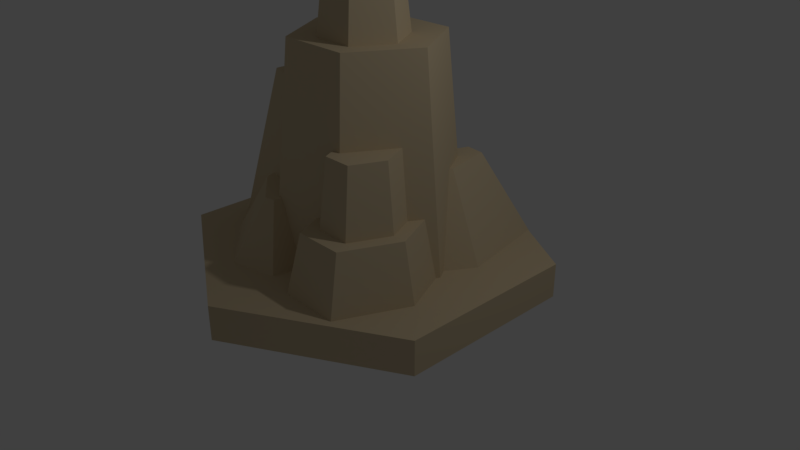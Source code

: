 # Source: mountain2.blend  (saved by Blender 2.78.0; exported with 4.5.12 LTS)
import bpy
from mathutils import Matrix  # noqa: F401  (used for matrix-valued properties, if any)

bpy.ops.wm.read_factory_settings(use_empty=True)
scene = bpy.context.scene
scene.name = 'Scene'

# ---- collections
col_collection_1 = bpy.data.collections.new('Collection 1'); scene.collection.children.link(col_collection_1)

# ---- materials (node trees are filled in below, after node groups)
mat_wood_001 = bpy.data.materials.new('Wood.001')
mat_wood_001.alpha_threshold = 0.0
mat_wood_001.use_transparent_shadow = False
mat_wood_001.diffuse_color = (0.6667, 0.5451, 0.3569, 1.0)
mat_wood_001.specular_color = (0.33, 0.33, 0.33)
mat_wood_001.roughness = 0.5
mat_wood_001.specular_intensity = 1.0
mat_leafs = bpy.data.materials.new('Leafs')
mat_leafs.alpha_threshold = 0.0
mat_leafs.use_transparent_shadow = False
mat_leafs.diffuse_color = (0.2706, 0.4078, 0.4, 1.0)
mat_leafs.specular_color = (0.33, 0.33, 0.33)
mat_leafs.roughness = 0.5
mat_leafs.specular_intensity = 1.0

# ---- material node trees

# ---- world
world_world = bpy.data.worlds.new('World'); scene.world = world_world
world_world.color = (0.05088, 0.05088, 0.05088)
world_world.use_sun_shadow = False
world_world.sun_shadow_jitter_overblur = 0.0
world_world.cycles.sampling_method = 'MANUAL'

# ---- cameras
cam_camera = bpy.data.cameras.new('Camera')
cam_camera.clip_end = 100.0
cam_camera.lens = 35.0
cam_camera.sensor_width = 32.0
cam_camera.sensor_height = 18.0
cam_camera.ortho_scale = 7.314
cam_camera.dof.focus_distance = 0.0
cam_camera.dof.aperture_fstop = 128.0

# ---- lights
light_lamp = bpy.data.lights.new('Lamp', 'POINT')
light_lamp.transmission_factor = 0.0
light_lamp.cutoff_distance = 30.0
light_lamp.energy = 100.0
light_lamp.shadow_buffer_clip_start = 1.001
light_lamp.shadow_soft_size = 0.1
light_lamp.shadow_maximum_resolution = 0.006
light_lamp.use_absolute_resolution = True

# ---- meshes
me_mesh1_group1_model = bpy.data.meshes.new('Mesh1 Group1 Model')
me_mesh1_group1_model.from_pydata([(-0.2125, 0.8716, -0.5712), (-0.5475, 0.4355, -0.06458), (-0.505, 0.8716, -0.06458), (-0.5173, 0.4355, -0.117), (-0.4957, 0.07124, -0.2159), (-0.2515, 0.07124, -0.6389), (0.02618, 0.07124, -0.6389), (0.3725, 0.8716, -0.5712), (0.2706, -0.1304, -0.6559), (0.4214, -0.1304, -0.6559), (0.5578, -0.1304, -0.4197), (0.7821, -0.8189, -0.1476), (0.665, 0.8716, -0.06458), (0.83, -0.8189, -0.06458), (0.8144, -0.8189, -0.03752), (0.7387, -0.3389, 0.01254), (0.6752, -0.3389, 0.1225), (0.6222, 0.2011, 0.1229), (0.3725, 0.8716, 0.442), (0.4053, 0.2011, 0.4987), (-0.2125, 0.8716, 0.442), (0.3361, 0.2011, 0.4987), (-0.2711, -0.3289, 0.5435), (-0.2359, -0.3289, 0.5435), (0.1909, -0.3389, 0.5444), (0.3033, -0.3389, 0.5444), (0.2986, -0.3389, 0.7867), (0.3548, -0.3389, 0.6603), (0.6906, -0.3389, 0.7867), (0.2496, -0.8189, 0.897), (0.7396, -0.8189, 0.897), (0.7812, -0.8189, -1.149), (0.1219, -0.8189, -1.215), (0.111, -0.8189, 0.5849), (0.0502, -0.8189, -1.02), (0.02568, -0.8189, 0.5849), (-0.01062, -0.8189, -1.126), (-0.02031, -0.8189, 0.8218), (-0.3856, -0.8189, 0.9197), (-0.6891, -0.8189, -1.126), (-0.8802, -0.8189, 0.5346), (-0.9357, -0.8189, 0.3275), (-0.9574, -0.8189, -0.4151), (-1.028, -0.8189, -0.5381), (-0.8194, -0.2736, -0.4354), (-0.7841, 0.07124, -0.5381), (-0.6828, 0.07124, -0.3626), (-0.7259, 0.4355, -0.2858), (-0.6067, 0.07124, -0.3626), (-0.6449, 0.4355, -0.2858), (-0.4758, 0.4355, 0.1848), (-0.8704, 0.4355, 0.0106), (-0.8704, 0.4355, 0.0708), (-1.135, -0.8189, -0.05048), (-1.135, -0.8189, 0.2699), (-0.6699, -0.3289, 0.2966), (-0.4986, -0.3289, 0.3461), (-0.6475, -0.3289, 0.3803), (-0.3269, -0.3289, 0.6299), (-0.2486, -0.3289, 0.6089), (-0.385, -0.3289, 0.3461), (-0.4035, 0.4355, 0.1848), (-0.567, 0.07124, -0.9141), (-0.1328, 0.07124, -0.9141), (0.1349, -0.4107, -0.6796), (0.3451, -0.1304, -0.8579), (0.499, -0.1304, -0.8426), (0.5723, -0.1304, -0.4436), (0.9227, -0.8189, -0.379), (0.9846, -0.8189, 0.3455), (0.8866, -0.3389, 0.3455), (0.7743, -0.3389, 0.3455), (0.7211, 0.2011, 0.3455), (0.6079, 0.2011, 0.6005), (0.3813, 0.2011, 0.6005), (0.6344, -0.3389, 0.6603), (-0.211, 0.8716, 0.01498), (-0.04237, 0.8716, 0.307), (0.2949, 0.8716, 0.307), (0.4635, 0.8716, 0.01498), (0.2949, 0.8716, -0.2771), (-0.04237, 0.8716, -0.2771), (0.00315, 1.631, -0.1982), (-0.1199, 1.631, 0.01498), (0.00315, 1.631, 0.2282), (0.2493, 1.631, 0.2282), (0.3724, 1.631, 0.01498), (0.2493, 1.631, -0.1982)], [], [(0, 1, 2), (1, 0, 3), (3, 0, 4), (4, 0, 5), (0, 6, 5), (7, 6, 0), (7, 8, 6), (8, 7, 9), (7, 10, 9), (7, 11, 10), (12, 11, 7), (11, 12, 13), (12, 14, 13), (12, 15, 14), (12, 16, 15), (12, 17, 16), (18, 17, 12), (17, 18, 19), (20, 19, 18), (20, 21, 19), (22, 21, 20), (23, 21, 22), (24, 21, 23), (21, 24, 25), (26, 25, 24), (25, 26, 27), (27, 26, 28), (29, 28, 26), (28, 29, 30), (29, 31, 30), (29, 32, 31), (33, 32, 29), (33, 34, 32), (35, 34, 33), (35, 36, 34), (37, 36, 35), (38, 36, 37), (38, 39, 36), (40, 39, 38), (41, 39, 40), (42, 39, 41), (39, 42, 43), (44, 43, 42), (43, 44, 45), (45, 44, 46), (47, 46, 44), (46, 47, 48), (48, 47, 49), (47, 50, 49), (51, 50, 47), (50, 51, 52), (53, 52, 51), (52, 53, 54), (42, 54, 53), (54, 42, 41), (55, 54, 41), (54, 55, 52), (52, 55, 50), (50, 55, 56), (57, 56, 55), (56, 57, 58), (40, 58, 57), (58, 40, 38), (38, 59, 58), (59, 38, 37), (35, 59, 37), (59, 35, 23), (35, 24, 23), (24, 35, 33), (33, 26, 24), (26, 33, 29), (22, 59, 23), (22, 58, 59), (60, 58, 22), (56, 58, 60), (61, 56, 60), (56, 61, 50), (1, 50, 61), (49, 50, 1), (3, 49, 1), (4, 49, 3), (49, 4, 48), (62, 48, 4), (62, 46, 48), (46, 62, 45), (62, 43, 45), (43, 62, 39), (62, 36, 39), (36, 62, 63), (62, 4, 63), (63, 4, 5), (63, 5, 6), (64, 63, 6), (63, 64, 34), (64, 65, 34), (65, 64, 8), (6, 8, 64), (9, 65, 8), (65, 9, 66), (66, 9, 10), (66, 10, 67), (10, 68, 67), (68, 10, 11), (68, 11, 31), (30, 31, 11), (30, 11, 14), (13, 14, 11), (30, 14, 69), (14, 70, 69), (70, 14, 15), (15, 71, 70), (71, 15, 16), (16, 72, 71), (72, 16, 17), (17, 73, 72), (19, 73, 17), (19, 74, 73), (74, 19, 21), (25, 74, 21), (74, 25, 27), (27, 73, 74), (73, 27, 75), (27, 28, 75), (75, 28, 71), (71, 28, 70), (28, 69, 70), (69, 28, 30), (71, 73, 75), (73, 71, 72), (31, 67, 68), (67, 31, 66), (31, 65, 66), (65, 31, 32), (34, 65, 32), (63, 34, 36), (61, 2, 1), (61, 20, 2), (60, 20, 61), (20, 60, 22), (20, 0, 2), (0, 20, 76), (76, 20, 77), (77, 20, 18), (77, 18, 78), (78, 18, 79), (79, 18, 12), (7, 79, 12), (7, 80, 79), (7, 81, 80), (0, 81, 7), (81, 0, 76), (76, 82, 81), (82, 76, 83), (76, 84, 83), (84, 76, 77), (77, 85, 84), (85, 77, 78), (79, 85, 78), (85, 79, 86), (80, 86, 79), (86, 80, 87), (80, 82, 87), (82, 80, 81), (82, 85, 87), (82, 84, 85), (84, 82, 83), (87, 85, 86), (57, 41, 40), (41, 57, 55), (53, 47, 42), (47, 53, 51), (42, 47, 44)])
me_mesh1_group1_model.polygons.foreach_set('use_smooth', [True] * 172)
_k = set([(0, 2), (0, 5), (0, 7), (1, 2), (1, 3), (1, 61), (2, 20), (3, 4), (3, 49), (4, 5), (4, 48), (5, 6), (6, 63), (6, 64), (7, 9), (7, 12), (8, 9), (8, 64), (8, 65), (9, 10), (10, 11), (10, 67), (11, 13), (11, 68), (12, 13), (12, 18), (13, 14), (14, 15), (14, 69), (15, 16), (15, 70), (16, 17), (16, 71), (17, 19), (17, 72), (18, 19), (18, 20), (19, 21), (20, 22), (21, 25), (21, 74), (22, 23), (22, 60), (23, 35), (23, 59), (24, 25), (24, 26), (24, 33), (25, 27), (26, 28), (26, 29), (27, 74), (27, 75), (28, 30), (28, 70), (29, 30), (29, 33), (30, 69), (31, 32), (31, 66), (31, 68), (32, 34), (32, 65), (33, 35), (34, 36), (34, 64), (35, 37), (36, 39), (36, 63), (37, 38), (37, 59), (38, 40), (38, 58), (39, 43), (39, 62), (40, 41), (40, 57), (41, 54), (41, 55), (42, 43), (42, 44), (42, 53), (43, 45), (44, 46), (44, 47), (45, 46), (45, 62), (46, 48), (47, 49), (47, 51), (48, 49), (50, 52), (50, 61), (51, 52), (51, 53), (52, 54), (53, 54), (55, 56), (55, 57), (56, 60), (57, 58), (58, 59), (60, 61), (62, 63), (65, 66), (66, 67), (67, 68), (69, 70), (71, 72), (71, 75), (72, 73), (73, 74), (73, 75), (76, 77), (76, 81), (76, 83), (77, 78), (77, 84), (78, 79), (78, 85), (79, 80), (79, 86), (80, 81), (80, 87), (81, 82), (82, 83), (82, 87), (83, 84), (84, 85), (85, 86), (86, 87)])
me_mesh1_group1_model.attributes.new('sharp_edge', 'BOOLEAN', 'EDGE').data.foreach_set('value', [ (min(e.vertices), max(e.vertices)) in _k for e in me_mesh1_group1_model.edges])
_uv = me_mesh1_group1_model.uv_layers.new(name='UVMap')
_uv.uv.foreach_set('vector', [-68.99, 66.5, -45.12, 49.27, -45.96, 66.5, -45.12, 49.27, -68.99, 66.5, -47.51, 49.27, -47.51, 49.27, -68.99, 66.5, -51.3, 34.87, -51.3, 34.87, -68.99, 66.5, -70.53, 34.87, -36.32, 61.37, -45.72, 29.75, -34.79, 29.75, -59.36, 61.37, -45.72, 29.75, -36.32, 61.37, -59.36, 61.37, -55.34, 21.79, -45.72, 29.75, -55.34, 21.79, -59.36, 61.37, -61.28, 21.79, 21.15, 59.52, 12.34, 19.93, 23.08, 19.93, 21.15, 59.52, -1.35, -7.275, 12.34, 19.93, -1.877, 59.52, -1.35, -7.275, 21.15, 59.52, -1.35, -7.275, -1.877, 59.52, -5.125, -7.275, 68.99, 62.78, 71.01, -4.012, 72.24, -4.012, 68.99, 62.78, 67.81, 14.95, 71.01, -4.012, 68.99, 62.78, 62.82, 14.95, 67.81, 14.95, 68.99, 62.78, 61.76, 36.29, 62.82, 14.95, 45.96, 62.78, 61.76, 36.29, 68.99, 62.78, 61.76, 36.29, 45.96, 62.78, 44.67, 36.29, 36.32, 67.9, 60.64, 41.41, 59.36, 67.9, 36.32, 67.9, 57.92, 41.41, 60.64, 41.41, 34.02, 20.47, 57.92, 41.41, 36.32, 67.9, 35.4, 20.47, 57.92, 41.41, 34.02, 20.47, 52.21, 20.08, 57.92, 41.41, 35.4, 20.47, 57.92, 41.41, 52.21, 20.08, 56.63, 20.08, 56.44, 5.236, 56.63, 14.78, 52.21, 14.78, 56.63, 14.78, 56.44, 5.236, 58.66, 10.21, 58.66, 10.21, 56.44, 5.236, 71.88, 5.236, 54.52, 0.2001, 71.88, 19.59, 56.44, 19.59, 71.88, 19.59, 54.52, 0.2001, 73.81, 0.2001, -54.52, 0.8935, -75.44, 81.45, -73.81, 0.8935, -54.52, 0.8935, -49.49, 84.03, -75.44, 81.45, -49.06, 13.18, -49.49, 84.03, -54.52, 0.8935, -49.06, 13.18, -46.67, 76.38, -49.49, 84.03, -45.7, 13.18, -46.67, 76.38, -49.06, 13.18, -45.7, 13.18, -44.27, 80.53, -46.67, 76.38, -43.89, 3.853, -44.27, 80.53, -45.7, 13.18, -29.51, -2.41e-29, -44.27, 80.53, -43.89, 3.853, -29.51, -2.41e-29, -17.56, 80.53, -44.27, 80.53, -10.03, 15.16, -17.56, 80.53, -29.51, -2.41e-29, -7.85, 23.32, -17.56, 80.53, -10.03, 15.16, -6.997, 52.55, -17.56, 80.53, -7.85, 23.32, -17.56, 80.53, -6.997, 52.55, -4.202, 57.39, -39.99, 29.54, -47.6, 7.476, -42.01, 7.476, -47.6, 7.476, -39.99, 29.54, -42.79, 43.5, -42.79, 43.5, -39.99, 29.54, -34.82, 43.5, -16.11, 38.52, -17.81, 23.87, -12.43, 9.992, -17.81, 23.87, -16.11, 38.52, -20.8, 23.87, -20.8, 23.87, -16.11, 38.52, -19.3, 38.52, 16.11, 47.46, 25.96, 28.93, 19.3, 47.46, 10.42, 35.79, 25.96, 28.93, 16.11, 47.46, 25.96, 28.93, 10.42, 35.79, 10.42, 33.42, -38.19, 5.515e-14, -33.42, 50.47, -35.79, 50.47, -33.42, 50.47, -38.19, 5.515e-14, -25.58, 5.53e-14, -6.997, 52.55, 2.872e-29, 25.58, 2.872e-29, 38.19, 2.872e-29, 25.58, -6.997, 52.55, -7.85, 23.32, 10.79, 24.79, -7.1, 5.075, 1.07, 5.075, -7.1, 5.075, 10.79, 24.79, 0.7371, 55.55, 0.7371, 55.55, 10.79, 24.79, 16.91, 55.55, 16.91, 55.55, 10.79, 24.79, 17.81, 24.79, 19.2, 21.24, 25.06, 22.58, 18.31, 24.53, 25.06, 22.58, 19.2, 21.24, 31.82, 11.41, -1.395, 8.616, 18.1, 30.54, 2.102, 30.54, 18.1, 30.54, -1.395, 8.616, 23.29, 8.616, 28.5, -3.63, 36.88, 18.3, 33.69, 18.3, 36.88, 18.3, 28.5, -3.63, 43.39, -3.63, 21.65, -20.13, 18.66, 1.797, 12.15, -20.13, 18.66, 1.797, 21.65, -20.13, 21.28, 1.797, 45.7, 1.11, 52.21, 20.08, 35.4, 20.47, 52.21, 20.08, 45.7, 1.11, 49.06, 1.11, 7.875, 9.204, 18.13, 28.43, 7.693, 28.43, 18.13, 28.43, 7.875, 9.204, 21.32, 9.204, 34.02, 14.81, 34.9, 12.23, 35.4, 14.81, 34.02, 14.81, 31.82, 11.41, 34.9, 12.23, 29.53, 22.58, 31.82, 11.41, 34.02, 14.81, 25.06, 22.58, 31.82, 11.41, 29.53, 22.58, 28.8, 54.3, 25.06, 23.54, 29.53, 23.54, 25.06, 23.54, 28.8, 54.3, 25.96, 54.3, 23.13, 38.75, 25.96, 28.93, 28.8, 28.93, 19.3, 47.46, 25.96, 28.93, 23.13, 38.75, 24.32, 40.81, 19.3, 47.46, 23.13, 38.75, 20.47, 24.58, 26.21, 39.23, 17.88, 39.23, 26.21, 39.23, 20.47, 24.58, 27.72, 24.58, 22.37, 72.2, 20.8, 50.48, 25.17, 44.71, 22.37, 72.2, 17.81, 50.48, 20.8, 50.48, 17.81, 50.48, 22.37, 72.2, 13.82, 57.39, -73.71, 30.23, -51.8, -5.793, -56.61, 30.23, -51.8, -5.793, -73.71, 30.23, -78.52, -5.793, -22.37, 17.4, -44.27, -18.62, -17.56, -18.62, -44.27, -18.62, -22.37, 17.4, -39.46, 17.4, 22.37, 72.2, 25.17, 44.71, 39.46, 72.2, 39.46, 72.2, 25.17, 44.71, 34.79, 61.36, 39.46, 72.2, 34.79, 61.36, 45.72, 61.36, 29.53, -1.653, 42.79, 17.85, 30.28, 17.85, 42.79, 17.85, 29.53, -1.653, 42.81, -18.17, -76.38, 25.4, -85.83, 37.66, -87.81, 7.548, -85.83, 37.66, -76.38, 25.4, -77.35, 37.66, -45.72, 29.75, -55.34, 21.79, -50.0, 10.71, 61.28, 62.03, 58.28, 69.98, 55.34, 62.03, 58.28, 69.98, 61.28, 62.03, 64.34, 69.38, 64.34, 69.38, 61.28, 62.03, 66.65, 52.73, 64.34, 69.38, 66.65, 52.73, 67.22, 53.67, 79.67, 11.52, 85.76, -18.58, 80.77, 11.52, 85.76, -18.58, 79.67, 11.52, 75.1, -18.58, -81.02, 51.13, -75.48, 42.02, -75.44, 81.45, -73.81, 0.8935, -75.44, 81.45, -75.48, 42.02, -73.81, 0.8935, -75.48, 42.02, -76.75, 37.69, -77.37, 38.75, -76.75, 37.69, -75.48, 42.02, -73.81, 0.8935, -76.75, 37.69, -83.45, 22.6, 3.276, -15.67, -11.66, 3.552, -13.23, -15.67, -11.66, 3.552, 3.276, -15.67, 2.686, 3.552, 73.77, 35.71, 75.17, 22.6, 79.59, 22.6, 75.17, 22.6, 73.77, 35.71, 71.27, 31.38, -0.2556, 11.85, -9.015, 33.19, -9.864, 11.85, -9.015, 33.19, -0.2556, 11.85, 0.5757, 33.19, 69.19, 31.37, 68.62, 12.57, 73.08, 22.6, 60.64, 16.57, 68.62, 12.57, 69.19, 31.37, 60.64, 16.57, 59.7, 12.57, 68.62, 12.57, 59.7, 12.57, 60.64, 16.57, 57.92, 16.57, 9.489, 23.99, 12.76, 45.34, 8.372, 45.34, 12.76, 45.34, 9.489, 23.99, 14.48, 23.99, 58.66, 19.91, 68.62, 41.3, 59.7, 41.3, 68.62, 41.3, 58.66, 19.91, 69.67, 19.91, 58.66, 10.21, 71.88, 5.236, 69.67, 10.21, 69.67, 10.21, 71.88, 5.236, 75.17, 22.6, 75.17, 22.6, 71.88, 5.236, 79.59, 22.6, 33.97, 6.919, 54.54, -12.3, 52.97, 6.919, 54.54, -12.3, 33.97, 6.919, 30.78, -12.3, 51.18, 13.49, 39.35, 34.84, 37.62, 13.49, 39.35, 34.84, 51.18, 13.49, 50.33, 34.84, 66.48, -38.71, 40.64, -8.602, 35.65, -38.71, 40.64, -8.602, 66.48, -38.71, 56.61, -8.602, -67.03, -38.53, -51.08, -8.419, -57.17, -8.419, -51.08, -8.419, -67.03, -38.53, -40.95, -38.53, -87.81, 7.548, -85.83, 37.66, -95.96, 7.548, 42.79, 17.85, 42.81, -18.17, 47.6, -18.17, -10.66, 52.53, -21.15, 69.76, -21.99, 52.53, -10.66, 52.53, 1.877, 69.76, -21.15, 69.76, -4.791, 22.33, 1.877, 69.76, -10.66, 52.53, 1.877, 69.76, -4.791, 22.33, 4.184, 22.33, 36.32, 18.8, 36.32, 58.7, 24.81, 38.75, 36.32, 58.7, 36.32, 18.8, 36.38, 35.62, 36.38, 35.62, 36.32, 18.8, 43.02, 24.12, 43.02, 24.12, 36.32, 18.8, 59.36, 18.8, 43.02, 24.12, 59.36, 18.8, 56.3, 24.12, 56.3, 24.12, 59.36, 18.8, 62.94, 35.62, 62.94, 35.62, 59.36, 18.8, 70.87, 38.75, 59.36, 58.7, 62.94, 35.62, 70.87, 38.75, 59.36, 58.7, 56.3, 47.12, 62.94, 35.62, 59.36, 58.7, 43.02, 47.12, 56.3, 47.12, 36.32, 58.7, 43.02, 47.12, 59.36, 58.7, 43.02, 47.12, 36.32, 58.7, 36.38, 35.62, -49.04, 67.61, -60.52, 97.66, -62.31, 67.61, -60.52, 97.66, -49.04, 67.61, -50.83, 97.66, -12.65, 71.3, -1.17, 101.3, -10.86, 101.3, -1.17, 101.3, -12.65, 71.3, 0.6224, 71.3, 43.02, 68.69, 54.51, 98.73, 44.81, 98.73, 54.51, 98.73, 43.02, 68.69, 56.3, 68.69, 62.31, 62.41, 50.83, 92.45, 49.04, 62.41, 50.83, 92.45, 62.31, 62.41, 60.52, 92.45, 12.65, 58.73, 1.17, 88.77, -0.6224, 58.73, 1.17, 88.77, 12.65, 58.73, 10.86, 88.77, -56.3, 61.33, -44.81, 91.37, -54.51, 91.37, -44.81, 91.37, -56.3, 61.33, -43.02, 61.33, 44.81, 44.01, 54.51, 27.22, 54.51, 44.01, 44.81, 44.01, 44.81, 27.22, 54.51, 27.22, 44.81, 27.22, 44.81, 44.01, 39.97, 35.62, 54.51, 44.01, 54.51, 27.22, 59.35, 35.62, -15.54, 28.4, -20.49, 6.472, -12.05, 6.472, -20.49, 6.472, -15.54, 28.4, -18.95, 28.4, -34.33, -3.456, -49.72, 47.02, -50.3, -3.456, -49.72, 47.02, -34.33, -3.456, -36.74, 47.02, -50.3, -3.456, -49.72, 47.02, -53.4, 18.49])
me_mesh1_group1_model.materials.append(mat_wood_001)
me_mesh1_group1_model.use_remesh_preserve_volume = False
me_mesh1_group1_model.use_remesh_preserve_attributes = False
me_mesh1_group1_model.use_mirror_vertex_groups = False
me_mesh1_group1_model.update()
me_mesh1_group1_model.normals_split_custom_set([tuple(v) for v in zip(*[iter([-0.8629, 0.08423, -0.4982, -0.8629, 0.0842, -0.4982, -0.8629, 0.08423, -0.4982, -0.8629, 0.0842, -0.4982, -0.8629, 0.08423, -0.4982, -0.8629, 0.0842, -0.4982, -0.8629, 0.0842, -0.4982, -0.8629, 0.08423, -0.4982, -0.8629, 0.08423, -0.4982, -0.8629, 0.08423, -0.4982, -0.8629, 0.08423, -0.4982, -0.8629, 0.08423, -0.4982, 0.0, 0.08422, -0.9964, -9.297e-06, 0.08423, -0.9964, 0.0, 0.08422, -0.9964, -3.32e-06, 0.08423, -0.9964, -9.297e-06, 0.08423, -0.9964, 0.0, 0.08422, -0.9964, -3.32e-06, 0.08423, -0.9964, -9.966e-06, 0.08423, -0.9964, -9.297e-06, 0.08423, -0.9964, -9.966e-06, 0.08423, -0.9964, -3.32e-06, 0.08423, -0.9964, 0.0, 0.08423, -0.9964, 0.8629, 0.08422, -0.4982, 0.8629, 0.08421, -0.4983, 0.863, 0.08422, -0.4982, 0.8629, 0.08422, -0.4982, 0.8629, 0.08422, -0.4983, 0.8629, 0.08421, -0.4983, 0.8629, 0.08423, -0.4982, 0.8629, 0.08422, -0.4983, 0.8629, 0.08422, -0.4982, 0.8629, 0.08422, -0.4983, 0.8629, 0.08423, -0.4982, 0.8629, 0.08423, -0.4983, 0.8629, 0.08423, 0.4982, 0.8628, 0.08422, 0.4984, 0.8628, 0.08422, 0.4984, 0.8629, 0.08423, 0.4982, 0.863, 0.08423, 0.4982, 0.8628, 0.08422, 0.4984, 0.8629, 0.08423, 0.4982, 0.8629, 0.08423, 0.4983, 0.863, 0.08423, 0.4982, 0.8629, 0.08423, 0.4982, 0.863, 0.08422, 0.4982, 0.8629, 0.08423, 0.4983, 0.8629, 0.08423, 0.4982, 0.863, 0.08422, 0.4982, 0.8629, 0.08423, 0.4982, 0.863, 0.08422, 0.4982, 0.8629, 0.08423, 0.4982, 0.8629, 0.08423, 0.4982, -2.695e-07, 0.08423, 0.9964, 0.0, 0.08423, 0.9964, 0.0, 0.08423, 0.9964, -2.695e-07, 0.08423, 0.9964, -3.906e-07, 0.08423, 0.9964, 0.0, 0.08423, 0.9964, -3.142e-07, 0.08423, 0.9964, -3.906e-07, 0.08423, 0.9964, -2.695e-07, 0.08423, 0.9964, -6.334e-07, 0.08423, 0.9964, -3.906e-07, 0.08423, 0.9964, -3.142e-07, 0.08423, 0.9964, -1.002e-06, 0.08423, 0.9964, -3.906e-07, 0.08423, 0.9964, -6.334e-07, 0.08423, 0.9964, -3.906e-07, 0.08423, 0.9964, -1.002e-06, 0.08423, 0.9964, 0.0, 0.08423, 0.9964, 0.0, 1.0, 0.0, 0.0, 1.0, 0.0, 0.0, 1.0, 0.0, 0.0, 1.0, 0.0, 0.0, 1.0, 0.0, 0.0, 1.0, 2.65e-08, 0.0, 1.0, 2.65e-08, 0.0, 1.0, 0.0, 0.0, 1.0, 1.26e-07, 0.0, 0.2239, 0.9746, 0.0, 0.2239, 0.9746, 0.0, 0.2239, 0.9746, 0.0, 0.2239, 0.9746, 0.0, 0.2239, 0.9746, 0.0, 0.2239, 0.9746, 0.0, -1.0, 2.536e-08, 0.0, -1.0, -2.144e-09, 0.0, -1.0, 1.773e-08, 0.0, -1.0, 2.536e-08, 0.0, -1.0, 2.145e-09, 0.0, -1.0, -2.144e-09, 0.0, -1.0, 5.672e-08, 0.0, -1.0, 2.145e-09, 0.0, -1.0, 2.536e-08, 0.0, -1.0, 5.672e-08, 0.0, -1.0, 5.345e-10, 0.0, -1.0, 2.145e-09, 0.0, -1.0, -8.929e-09, 0.0, -1.0, 5.345e-10, 0.0, -1.0, 5.672e-08, 0.0, -1.0, -8.929e-09, 0.0, -1.0, -2.52e-09, 0.0, -1.0, 5.345e-10, 0.0, -1.0, -2.536e-08, 0.0, -1.0, -2.52e-09, 0.0, -1.0, -8.929e-09, 0.0, -1.0, -1.2e-08, 0.0, -1.0, -2.52e-09, 0.0, -1.0, -2.536e-08, 0.0, -1.0, -1.2e-08, 0.0, -1.0, -1.271e-08, 0.0, -1.0, -2.52e-09, 0.0, -1.0, -3.414e-08, 0.0, -1.0, -1.271e-08, 0.0, -1.0, -1.2e-08, 0.0, -1.0, -1.778e-07, 0.0, -1.0, -1.271e-08, 0.0, -1.0, -3.414e-08, 0.0, -1.0, -2.615e-08, 0.0, -1.0, -1.271e-08, 0.0, -1.0, -1.778e-07, 0.0, -1.0, -1.271e-08, 0.0, -1.0, -2.615e-08, 0.0, -1.0, -8.929e-08, -0.8426, 0.2312, 0.4865, -0.8426, 0.2312, 0.4865, -0.8426, 0.2312, 0.4865, -0.8426, 0.2312, 0.4865, -0.8426, 0.2312, 0.4865, -0.8426, 0.2312, 0.4865, -0.8426, 0.2312, 0.4865, -0.8426, 0.2312, 0.4865, -0.8426, 0.2312, 0.4864, 5.11e-06, 0.2065, -0.9784, 2.181e-05, 0.2065, -0.9784, 3.565e-05, 0.2065, -0.9784, 2.181e-05, 0.2065, -0.9784, 5.11e-06, 0.2065, -0.9784, 0.0, 0.2065, -0.9784, 0.0, 0.2065, -0.9784, 5.11e-06, 0.2065, -0.9784, 0.0, 0.2065, -0.9784, 0.0, 1.0, 2.09e-07, 0.0, 1.0, -2.481e-07, 0.0, 1.0, 3.377e-07, 0.0, 1.0, 0.0, 0.0, 1.0, -2.481e-07, 0.0, 1.0, 2.09e-07, 0.0, 1.0, -2.481e-07, 0.0, 1.0, 0.0, 0.0, 1.0, 0.0, -0.9784, 0.2065, 0.0, -0.9784, 0.2065, 0.0, -0.9784, 0.2065, 0.0, -0.9784, 0.2065, 0.0, -0.9784, 0.2065, 0.0, -0.9784, 0.2065, 0.0, 0.0, -1.0, -2.615e-08, 0.0, -1.0, -8.759e-08, 0.0, -1.0, 0.0, 0.0, -1.0, -8.759e-08, 0.0, -1.0, -2.615e-08, 0.0, -1.0, -1.778e-07, -0.2716, 0.2065, 0.94, -0.2716, 0.2065, 0.94, -0.2716, 0.2065, 0.94, -0.2716, 0.2065, 0.94, -0.2716, 0.2065, 0.94, -0.2716, 0.2065, 0.94, -0.2716, 0.2065, 0.94, -0.2716, 0.2065, 0.94, -0.1371, 0.2085, 0.9684, -0.1371, 0.2085, 0.9684, -0.2716, 0.2065, 0.94, -0.1371, 0.2085, 0.9684, 0.0, 1.0, 0.0, 0.0, 1.0, 0.0, 0.0, 1.0, 0.0, 0.0, 1.0, 0.0, 0.0, 1.0, 0.0, 0.0, 1.0, 6.246e-08, -0.5405, 0.4753, 0.6942, -0.5405, 0.4753, 0.6942, -0.5405, 0.4753, 0.6942, -0.5405, 0.4753, 0.6942, -0.5405, 0.4753, 0.6942, -0.5405, 0.4753, 0.6942, 0.2277, 0.4753, 0.8498, 0.2277, 0.4753, 0.8498, 0.2277, 0.4753, 0.8498, 0.2277, 0.4753, 0.8498, 0.2277, 0.4753, 0.8498, 0.2277, 0.4753, 0.8498, 0.8637, 0.4753, 0.1677, 0.8637, 0.4753, 0.1677, 0.8637, 0.4753, 0.1677, 0.8637, 0.4753, 0.1677, 0.8637, 0.4753, 0.1677, 0.8637, 0.4753, 0.1677, -5.595e-07, 0.08423, 0.9964, -1.002e-06, 0.08423, 0.9964, -6.334e-07, 0.08423, 0.9964, -1.002e-06, 0.08423, 0.9964, -5.595e-07, 0.08423, 0.9964, 0.0, 0.08423, 0.9964, -0.8984, 0.1834, 0.3991, -0.8984, 0.1834, 0.3991, -0.8984, 0.1834, 0.3991, -0.8984, 0.1834, 0.3991, -0.8984, 0.1834, 0.3991, -0.8984, 0.1834, 0.3991, 0.0, 1.0, 8.715e-08, 0.0, 1.0, 0.0, 0.0, 1.0, 0.0, 0.0, 1.0, 8.715e-08, 0.0, 1.0, 6.246e-08, 0.0, 1.0, 0.0, 0.0, 1.0, 2.74e-08, 0.0, 1.0, 6.246e-08, 0.0, 1.0, 8.715e-08, 0.0, 1.0, 0.0, 0.0, 1.0, 6.246e-08, 0.0, 1.0, 2.74e-08, 0.0, 0.2065, 0.9784, -0.1371, 0.2085, 0.9684, 0.0, 0.2065, 0.9784, -0.1371, 0.2085, 0.9684, 0.0, 0.2065, 0.9784, -0.1371, 0.2085, 0.9684, 0.0, 1.0, -2.403e-08, 0.0, 1.0, -2.481e-07, 0.0, 1.0, -4.137e-07, 0.0, 1.0, 3.377e-07, 0.0, 1.0, -2.481e-07, 0.0, 1.0, -2.403e-08, 0.0, 1.0, 0.0, 0.0, 1.0, 3.377e-07, 0.0, 1.0, -2.403e-08, 0.7804, 0.2065, -0.5902, 0.7804, 0.2065, -0.5902, 0.7804, 0.2065, -0.5902, 0.7804, 0.2065, -0.5902, 0.7804, 0.2065, -0.5902, 0.7804, 0.2065, -0.5902, 0.0, 1.0, -1.431e-09, 0.0, 1.0, -8.964e-09, 0.0, 1.0, 8.277e-09, 0.0, 1.0, -1.431e-09, 0.0, 1.0, -1.444e-08, 0.0, 1.0, -8.964e-09, 0.0, 1.0, -1.444e-08, 0.0, 1.0, -1.431e-09, 0.0, 1.0, 0.0, -0.8426, 0.2312, -0.4865, -0.8426, 0.2312, -0.4865, -0.8426, 0.2312, -0.4865, -0.8426, 0.2312, -0.4865, -0.8426, 0.2312, -0.4865, -0.8426, 0.2312, -0.4865, 0.0, 0.2312, -0.9729, 0.0, 0.2312, -0.9729, 0.0, 0.2312, -0.9729, 0.0, 0.2312, -0.9729, 0.0, 0.2312, -0.9729, 0.0, 0.2312, -0.9729, 0.0, 1.0, -1.431e-09, 0.0, 1.0, 8.277e-09, 0.0, 1.0, 7.544e-09, 0.0, 1.0, 7.544e-09, 0.0, 1.0, 8.277e-09, 0.0, 1.0, 1.584e-07, 0.0, 1.0, 7.544e-09, 0.0, 1.0, 1.584e-07, 0.0, 1.0, 0.0, 0.8426, 0.2312, -0.4865, 0.8426, 0.2312, -0.4864, 0.8426, 0.2312, -0.4864, 0.8426, 0.2312, -0.4864, 0.8426, 0.2312, -0.4865, 0.8426, 0.2312, -0.4864, -0.8446, 0.4353, -0.3117, -0.8446, 0.4353, -0.3117, -0.8446, 0.4353, -0.3117, -0.8446, 0.4353, -0.3117, -0.8446, 0.4353, -0.3117, -0.8446, 0.4353, -0.3117, -9.297e-06, 0.08423, -0.9964, -9.966e-06, 0.08423, -0.9964, -1.394e-05, 0.08424, -0.9964, 0.0, 1.0, 0.0, 0.0, 1.0, 0.0, 0.0, 1.0, 0.0, 0.0, 1.0, 0.0, 0.0, 1.0, 0.0, 0.0, 1.0, 1.452e-09, 0.0, 1.0, 1.452e-09, 0.0, 1.0, 0.0, 0.0, 1.0, 3.948e-08, 0.0, 1.0, 1.452e-09, 0.0, 1.0, 3.948e-08, 0.0, 1.0, 6.172e-08, 0.7693, 0.4353, 0.4676, 0.7694, 0.4353, 0.4675, 0.7693, 0.4353, 0.4676, 0.7694, 0.4353, 0.4675, 0.7693, 0.4353, 0.4676, 0.7694, 0.4353, 0.4674, 0.0, -1.0, -4.953e-08, 0.0, -1.0, -1.432e-08, 0.0, -1.0, -2.144e-09, 0.0, -1.0, 1.773e-08, 0.0, -1.0, -2.144e-09, 0.0, -1.0, -1.432e-08, 0.0, -1.0, 1.773e-08, 0.0, -1.0, -1.432e-08, 0.0, -1.0, 0.0, 0.0, -1.0, 0.0, 0.0, -1.0, 0.0, 0.0, -1.0, -1.432e-08, 0.0, -1.0, 1.773e-08, 0.0, -1.0, 0.0, 0.0, -1.0, 0.0, 0.8984, 0.1834, -0.3991, 0.8984, 0.1834, -0.3991, 0.8984, 0.1834, -0.3991, 0.8984, 0.1834, -0.3991, 0.8984, 0.1834, -0.3991, 0.8984, 0.1834, -0.3991, 0.0, 1.0, -6.589e-08, 0.0, 1.0, -8.399e-08, 0.0, 1.0, -9.959e-08, 0.0, 1.0, -8.399e-08, 0.0, 1.0, -6.589e-08, 0.0, 1.0, 0.0, 0.9102, 0.08956, -0.4044, 0.9102, 0.08955, -0.4044, 0.9102, 0.08957, -0.4044, 0.9102, 0.08955, -0.4044, 0.9102, 0.08956, -0.4044, 0.9102, 0.08955, -0.4044, 0.0, 1.0, -4.97e-09, 0.0, 1.0, -5.414e-09, 0.0, 1.0, 0.0, 0.0, 1.0, -8.813e-08, 0.0, 1.0, -5.414e-09, 0.0, 1.0, -4.97e-09, 0.0, 1.0, -8.813e-08, 0.0, 1.0, -8.642e-08, 0.0, 1.0, -5.414e-09, 0.0, 1.0, -8.642e-08, 0.0, 1.0, -8.813e-08, 0.0, 1.0, -2.648e-07, -0.9102, 0.08956, 0.4044, -0.9102, 0.08956, 0.4044, -0.9102, 0.08955, 0.4044, -0.9102, 0.08956, 0.4044, -0.9102, 0.08956, 0.4044, -0.9102, 0.08956, 0.4044, 0.0, 0.1101, 0.9939, 0.0, 0.1101, 0.9939, 0.0, 0.1101, 0.9939, 0.0, 0.1101, 0.9939, 0.0, 0.1101, 0.9939, 0.0, 0.1101, 0.9939, 0.0, 1.0, 2.65e-08, 0.0, 1.0, 1.26e-07, 0.0, 1.0, 1.464e-07, 0.0, 1.0, 1.464e-07, 0.0, 1.0, 1.26e-07, 0.0, 1.0, -8.399e-08, 0.0, 1.0, -8.399e-08, 0.0, 1.0, 1.26e-07, 0.0, 1.0, -9.959e-08, 0.8984, 0.1834, 0.3991, 0.8984, 0.1834, 0.3991, 0.8984, 0.1834, 0.3991, 0.8984, 0.1834, 0.3991, 0.8984, 0.1834, 0.3991, 0.8984, 0.1834, 0.3991, 0.9102, 0.08956, 0.4044, 0.9102, 0.08956, 0.4044, 0.9102, 0.08955, 0.4044, 0.9102, 0.08956, 0.4044, 0.9102, 0.08956, 0.4044, 0.9102, 0.08957, 0.4044, 0.8854, 0.4353, -0.1627, 0.8854, 0.4353, -0.1627, 0.8854, 0.4353, -0.1627, 0.8854, 0.4353, -0.1627, 0.8854, 0.4353, -0.1627, 0.8854, 0.4353, -0.1627, 0.08889, 0.4353, -0.8959, 0.08889, 0.4353, -0.8959, 0.08889, 0.4353, -0.8959, 0.08889, 0.4353, -0.8959, 0.08889, 0.4353, -0.8959, 0.08889, 0.4353, -0.8959, -0.8446, 0.4353, -0.3117, -0.8446, 0.4353, -0.3117, -0.8446, 0.4353, -0.3117, 0.8426, 0.2312, -0.4864, 0.8426, 0.2312, -0.4864, 0.8426, 0.2312, -0.4864, -0.8629, 0.08423, 0.4982, -0.8629, 0.08423, 0.4982, -0.8629, 0.08423, 0.4982, -0.8629, 0.08423, 0.4982, -0.8629, 0.08423, 0.4982, -0.8629, 0.08423, 0.4982, -0.8629, 0.08423, 0.4982, -0.8629, 0.08423, 0.4982, -0.8629, 0.08423, 0.4982, -0.8629, 0.08423, 0.4982, -0.8629, 0.08423, 0.4982, -0.8629, 0.08423, 0.4982, 0.0, 1.0, -1.761e-07, 0.0, 1.0, 4.383e-08, 0.0, 1.0, 0.0, 0.0, 1.0, 4.383e-08, 0.0, 1.0, -1.761e-07, 0.0, 1.0, -2.967e-08, 0.0, 1.0, -2.967e-08, 0.0, 1.0, -1.761e-07, 0.0, 1.0, -2.179e-07, 0.0, 1.0, -2.179e-07, 0.0, 1.0, -1.761e-07, 0.0, 1.0, -2.295e-07, 0.0, 1.0, -2.179e-07, 0.0, 1.0, -2.295e-07, 0.0, 1.0, -3.271e-07, 0.0, 1.0, -3.271e-07, 0.0, 1.0, -2.295e-07, 0.0, 1.0, 0.0, 0.0, 1.0, 0.0, 0.0, 1.0, -2.295e-07, 0.0, 1.0, 0.0, 0.0, 1.0, 1.997e-07, 0.0, 1.0, 0.0, 0.0, 1.0, 0.0, 0.0, 1.0, 1.997e-07, 0.0, 1.0, 2.624e-07, 0.0, 1.0, 0.0, 0.0, 1.0, 1.997e-07, 0.0, 1.0, 1.764e-07, 0.0, 1.0, 2.624e-07, 0.0, 1.0, 4.383e-08, 0.0, 1.0, 1.764e-07, 0.0, 1.0, 1.997e-07, 0.0, 1.0, 1.764e-07, 0.0, 1.0, 4.383e-08, 0.0, 1.0, -2.967e-08, -0.8614, 0.1033, -0.4973, -0.8614, 0.1033, -0.4973, -0.8614, 0.1033, -0.4973, -0.8614, 0.1033, -0.4973, -0.8614, 0.1033, -0.4973, -0.8614, 0.1033, -0.4973, -0.8614, 0.1033, 0.4973, -0.8614, 0.1033, 0.4973, -0.8614, 0.1033, 0.4973, -0.8614, 0.1033, 0.4973, -0.8614, 0.1033, 0.4973, -0.8614, 0.1033, 0.4973, 0.0, 0.1033, 0.9946, 0.0, 0.1033, 0.9946, 0.0, 0.1033, 0.9946, 0.0, 0.1033, 0.9946, 0.0, 0.1033, 0.9946, 0.0, 0.1033, 0.9946, 0.8614, 0.1033, 0.4973, 0.8614, 0.1033, 0.4973, 0.8614, 0.1033, 0.4973, 0.8614, 0.1033, 0.4973, 0.8614, 0.1033, 0.4973, 0.8614, 0.1033, 0.4973, 0.8614, 0.1033, -0.4973, 0.8614, 0.1033, -0.4973, 0.8614, 0.1033, -0.4973, 0.8614, 0.1033, -0.4973, 0.8614, 0.1033, -0.4973, 0.8614, 0.1033, -0.4973, 0.0, 0.1033, -0.9946, 0.0, 0.1033, -0.9946, 0.0, 0.1033, -0.9946, 0.0, 0.1033, -0.9946, 0.0, 0.1033, -0.9946, 0.0, 0.1033, -0.9946, 0.0, 1.0, 0.0, 0.0, 1.0, 0.0, 0.0, 1.0, 0.0, 0.0, 1.0, 0.0, 0.0, 1.0, 0.0, 0.0, 1.0, 0.0, 0.0, 1.0, 0.0, 0.0, 1.0, 0.0, 0.0, 1.0, 0.0, 0.0, 1.0, 0.0, 0.0, 1.0, 0.0, 0.0, 1.0, 0.0, -0.8498, 0.4753, 0.2277, -0.8498, 0.4753, 0.2277, -0.8498, 0.4753, 0.2277, -0.8498, 0.4753, 0.2277, -0.8498, 0.4753, 0.2277, -0.8498, 0.4753, 0.2277, -0.8795, 0.2065, -0.4287, -0.8795, 0.2065, -0.4287, -0.8795, 0.2065, -0.4287, -0.8795, 0.2065, -0.4287, -0.8795, 0.2065, -0.4287, -0.8795, 0.2065, -0.4287, -0.8795, 0.2065, -0.4287, -0.8795, 0.2065, -0.4287, -0.8795, 0.2065, -0.4287])] * 3)])
me_mesh1_plate_grass_dirt_model = bpy.data.meshes.new('Mesh1 Plate_Grass_Dirt Model')
me_mesh1_plate_grass_dirt_model.from_pydata([(-0.3961, -0.15, 0.6874), (0.3965, -0.15, 0.687), (0.3965, 0.15, 0.687), (-0.3961, 0.15, 0.6874), (0.3959, -0.15, -0.6856), (-0.3965, -0.15, -0.688), (0.3959, 0.15, -0.6856), (-0.3965, 0.15, -0.688), (-0.7934, -0.15, -0.0003875), (-0.7934, 0.15, -0.0003875), (0.7937, 0.15, -0.0003613), (0.7937, -0.15, -0.0003613)], [], [(0, 1, 2, 3), (11, 4, 6, 10), (4, 5, 7, 6), (8, 0, 3, 9), (11, 1, 0, 8, 5, 4), (5, 8, 9, 7), (1, 11, 10, 2), (10, 6, 7, 9, 3, 2)])
me_mesh1_plate_grass_dirt_model.polygons.foreach_set('use_smooth', [True] * 8)
me_mesh1_plate_grass_dirt_model.polygons.foreach_set('material_index', [0, 0, 0, 0, 0, 0, 0, 1])
_k = set([(0, 1), (0, 3), (0, 8), (1, 2), (1, 11), (2, 3), (2, 10), (3, 9), (4, 5), (4, 6), (4, 11), (5, 7), (5, 8), (6, 7), (6, 10), (7, 9)])
me_mesh1_plate_grass_dirt_model.attributes.new('sharp_edge', 'BOOLEAN', 'EDGE').data.foreach_set('value', [ (min(e.vertices), max(e.vertices)) in _k for e in me_mesh1_plate_grass_dirt_model.edges])
_uv = me_mesh1_plate_grass_dirt_model.uv_layers.new(name='UVMap')
_uv.uv.foreach_set('vector', [0.0, 0.0, 1.364, 0.0, 1.364, 0.1364, 0.0, 0.1364, 0.6818, 0.0, 1.364, 0.0, 1.364, 0.1364, 0.6818, 0.1364, -1.364, 0.0, 0.0, 0.0, 0.0, 0.1364, -1.364, 0.1364, -0.6818, 0.0, 0.0, 0.0, 0.0, 0.1364, -0.6818, 0.1364, -1.364, 0.6818, -1.364, 0.0, 0.0, 0.0, 0.0, 0.6818, 0.0, 1.364, -1.364, 1.364, -1.364, 0.0, -0.6818, 0.0, -0.6818, 0.1364, -1.364, 0.1364, 0.0, 0.0, 0.6818, 0.0, 0.6818, 0.1364, 0.0, 0.1364, 1.364, 0.6818, 1.364, 1.364, 0.0, 1.364, 0.0, 0.6818, 0.0, 0.0, 1.364, 0.0])
me_mesh1_plate_grass_dirt_model.materials.append(mat_wood_001)
me_mesh1_plate_grass_dirt_model.materials.append(mat_leafs)
me_mesh1_plate_grass_dirt_model.use_remesh_preserve_volume = False
me_mesh1_plate_grass_dirt_model.use_remesh_preserve_attributes = False
me_mesh1_plate_grass_dirt_model.use_mirror_vertex_groups = False
me_mesh1_plate_grass_dirt_model.update()
me_mesh1_plate_grass_dirt_model.normals_split_custom_set([tuple(v) for v in zip(*[iter([0.0004528, 0.0, 1.0, 0.0004528, 0.0, 1.0, 0.0004528, 0.0, 1.0, 0.0004528, 0.0, 1.0, 1.0, 0.0, -0.001011, 0.8648, 0.0, -0.5021, 0.8648, 0.0, -0.5021, 1.0, 0.0, -0.001011, 0.003124, 0.0, -1.0, 0.003124, 0.0, -1.0, 0.003124, 0.0, -1.0, 0.003124, 0.0, -1.0, -1.0, 0.0, 0.0001995, -0.8659, 0.0, 0.5002, -0.8659, 0.0, 0.5002, -1.0, 0.0, 0.0001993, 8.896e-11, -1.0, -1.914e-07, 8.896e-11, -1.0, -1.914e-07, 8.896e-11, -1.0, -1.914e-07, 8.896e-11, -1.0, -1.914e-07, 8.896e-11, -1.0, -1.914e-07, 8.896e-11, -1.0, -1.914e-07, -0.8661, 0.0, -0.4999, -1.0, 0.0, 0.0001995, -1.0, 0.0, 0.0001993, -0.8661, 0.0, -0.4999, 0.8658, 0.0, 0.5004, 1.0, 0.0, -0.001011, 1.0, 0.0, -0.001011, 0.8658, 0.0, 0.5004, -6.345e-09, 1.0, 1.869e-07, -6.345e-09, 1.0, 1.869e-07, -6.345e-09, 1.0, 1.869e-07, -6.345e-09, 1.0, 1.869e-07, -6.345e-09, 1.0, 1.869e-07, -6.345e-09, 1.0, 1.869e-07])] * 3)])

# ---- objects
ob_mesh1_group1_model = bpy.data.objects.new('Mesh1 Group1 Model', me_mesh1_group1_model)
ob_mesh1_plate_grass_dirt_model = bpy.data.objects.new('Mesh1 Plate_Grass_Dirt Model', me_mesh1_plate_grass_dirt_model)
ob_lamp = bpy.data.objects.new('Lamp', light_lamp)
ob_camera = bpy.data.objects.new('Camera', cam_camera)

# ---- transforms, parenting, visibility, modifiers, constraints
ob_mesh1_group1_model.location = (0.0, -0.1619, 1.515)
ob_mesh1_group1_model.rotation_euler = (1.571, -0.0, 0.0)
ob_mesh1_group1_model.scale = (1.6, 1.6, 1.6)
ob_mesh1_group1_model.lineart.crease_threshold = 0.0
ob_mesh1_plate_grass_dirt_model.location = (0.0, 0.0, 0.0)
ob_mesh1_plate_grass_dirt_model.rotation_euler = (1.571, 3.142, -1.571)
ob_mesh1_plate_grass_dirt_model.scale = (3.0, 1.5, 3.0)
ob_mesh1_plate_grass_dirt_model.lineart.crease_threshold = 0.0
ob_lamp.location = (4.076, 1.005, 5.904)
ob_lamp.rotation_euler = (0.6503, 0.05522, 1.866)
ob_lamp.lock_rotations_4d = False
ob_lamp.empty_display_type = 'ARROWS'
ob_lamp.color = (0.0, 0.0, 0.0, 0.0)
ob_lamp.lineart.crease_threshold = 0.0
ob_camera.location = (7.481, -6.508, 5.344)
ob_camera.rotation_euler = (1.109, 0.0, 0.8149)
ob_camera.lock_rotations_4d = False
ob_camera.empty_display_type = 'ARROWS'
ob_camera.color = (0.0, 0.0, 0.0, 0.0)
ob_camera.display_type = 'WIRE'
ob_camera.lineart.crease_threshold = 0.0

# ---- collection membership
col_collection_1.objects.link(ob_mesh1_group1_model)
col_collection_1.objects.link(ob_mesh1_plate_grass_dirt_model)
col_collection_1.objects.link(ob_lamp)
col_collection_1.objects.link(ob_camera)

# ---- scene / render settings (as saved in the file)
scene.camera = ob_camera
scene.frame_start = 1; scene.frame_end = 250; scene.frame_set(0)
scene.render.engine = 'BLENDER_EEVEE_NEXT'
scene.render.image_settings.color_depth = '16'
scene.render.resolution_percentage = 50
scene.render.dither_intensity = 0.0
scene.cycles.use_denoising = False
scene.cycles.samples = 128
scene.cycles.sampling_pattern = 'TABULATED_SOBOL'
scene.cycles.light_sampling_threshold = 0.0
scene.cycles.use_adaptive_sampling = False
scene.cycles.use_light_tree = False
scene.cycles.blur_glossy = 0.0
scene.cycles.sample_clamp_indirect = 0.0
scene.view_settings.view_transform = 'Standard'
bpy.context.view_layer.update()

